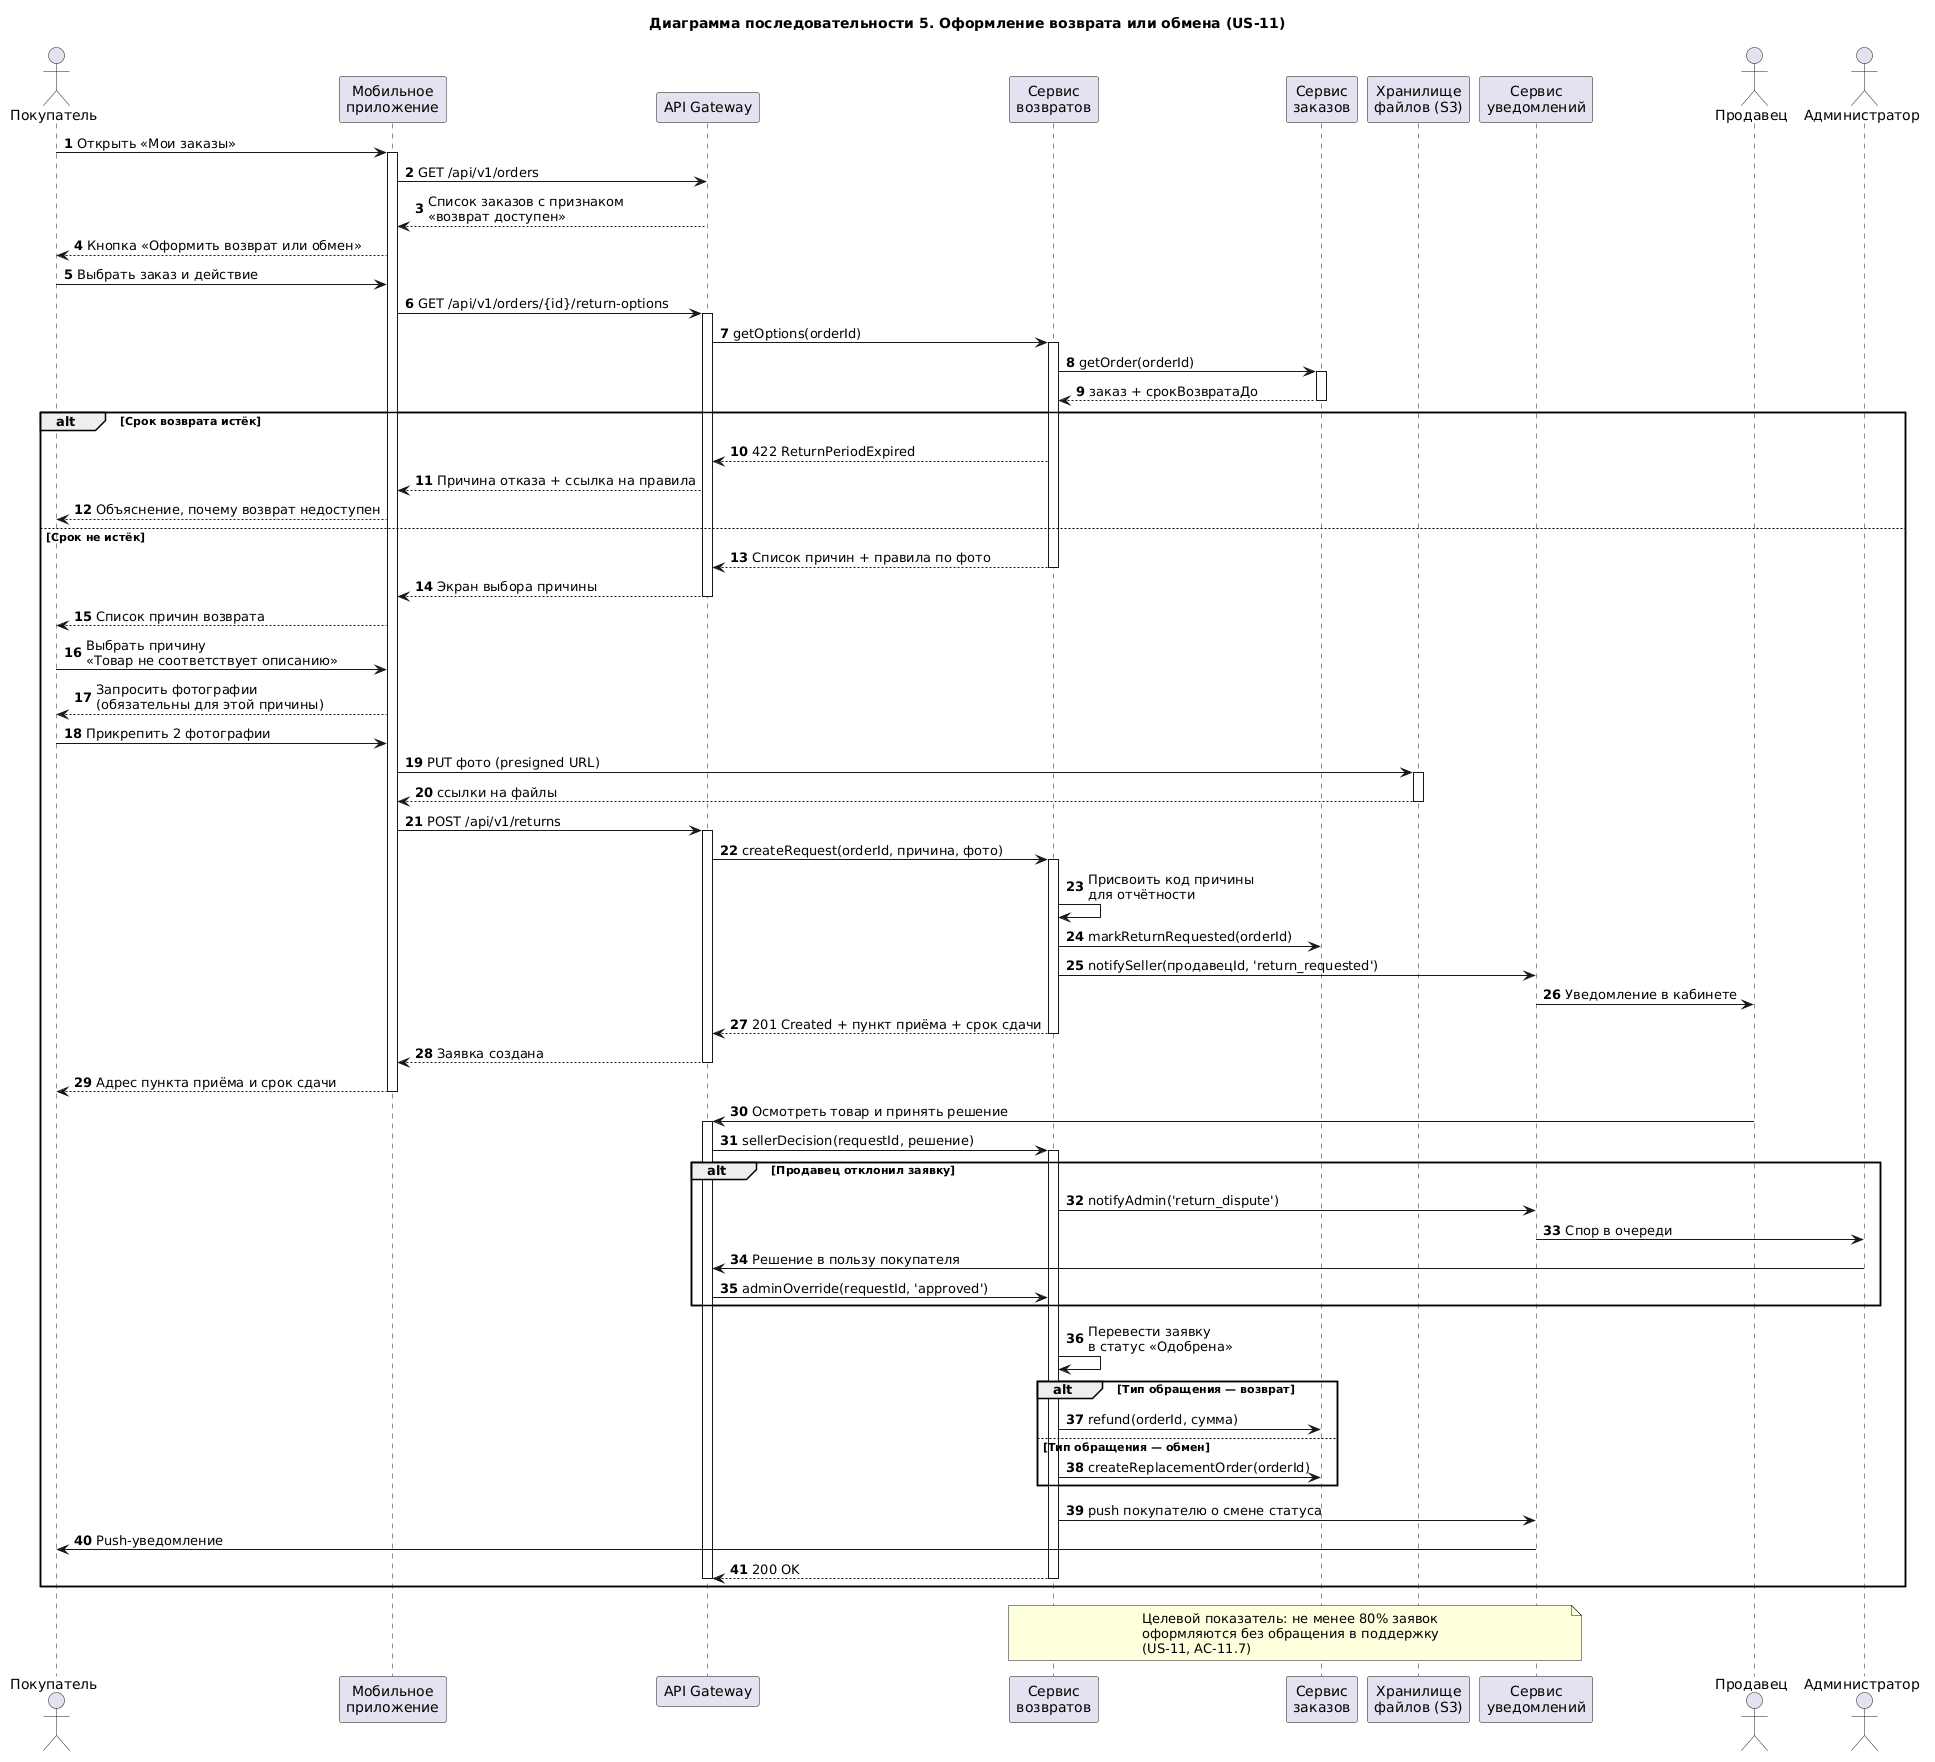

The diagram above was rendered by PlantUML. Its source (embedded in the PNG):
@startuml
title Диаграмма последовательности 5. Оформление возврата или обмена (US-11)
skinparam backgroundColor #FFFFFF
skinparam shadowing false
autonumber

actor "Покупатель" as U
participant "Мобильное\nприложение" as App
participant "API Gateway" as API
participant "Сервис\nвозвратов" as Ret
participant "Сервис\nзаказов" as Ord
participant "Хранилище\nфайлов (S3)" as S3
participant "Сервис\nуведомлений" as Notif
actor "Продавец" as S
actor "Администратор" as M

U -> App : Открыть «Мои заказы»
activate App
App -> API : GET /api/v1/orders
API --> App : Список заказов с признаком\n«возврат доступен»
App --> U : Кнопка «Оформить возврат или обмен»

U -> App : Выбрать заказ и действие
App -> API : GET /api/v1/orders/{id}/return-options
activate API
API -> Ret : getOptions(orderId)
activate Ret
Ret -> Ord : getOrder(orderId)
activate Ord
Ord --> Ret : заказ + срокВозвратаДо
deactivate Ord
alt Срок возврата истёк
  Ret --> API : 422 ReturnPeriodExpired
  API --> App : Причина отказа + ссылка на правила
  App --> U : Объяснение, почему возврат недоступен
else Срок не истёк
  Ret --> API : Список причин + правила по фото
  deactivate Ret
  API --> App : Экран выбора причины
  deactivate API
  App --> U : Список причин возврата

  U -> App : Выбрать причину\n«Товар не соответствует описанию»
  App --> U : Запросить фотографии\n(обязательны для этой причины)
  U -> App : Прикрепить 2 фотографии
  App -> S3 : PUT фото (presigned URL)
  activate S3
  S3 --> App : ссылки на файлы
  deactivate S3

  App -> API : POST /api/v1/returns
  activate API
  API -> Ret : createRequest(orderId, причина, фото)
  activate Ret
  Ret -> Ret : Присвоить код причины\nдля отчётности
  Ret -> Ord : markReturnRequested(orderId)
  Ret -> Notif : notifySeller(продавецId, 'return_requested')
  Notif -> S : Уведомление в кабинете
  Ret --> API : 201 Created + пункт приёма + срок сдачи
  deactivate Ret
  API --> App : Заявка создана
  deactivate API
  App --> U : Адрес пункта приёма и срок сдачи
  deactivate App

  S -> API : Осмотреть товар и принять решение
  activate API
  API -> Ret : sellerDecision(requestId, решение)
  activate Ret
  alt Продавец отклонил заявку
    Ret -> Notif : notifyAdmin('return_dispute')
    Notif -> M : Спор в очереди
    M -> API : Решение в пользу покупателя
    API -> Ret : adminOverride(requestId, 'approved')
  end
  Ret -> Ret : Перевести заявку\nв статус «Одобрена»
  alt Тип обращения — возврат
    Ret -> Ord : refund(orderId, сумма)
  else Тип обращения — обмен
    Ret -> Ord : createReplacementOrder(orderId)
  end
  Ret -> Notif : push покупателю о смене статуса
  Notif -> U : Push-уведомление
  Ret --> API : 200 OK
  deactivate Ret
  deactivate API
end

note over Ret, Notif
  Целевой показатель: не менее 80% заявок
  оформляются без обращения в поддержку
  (US-11, AC-11.7)
end note
@enduml